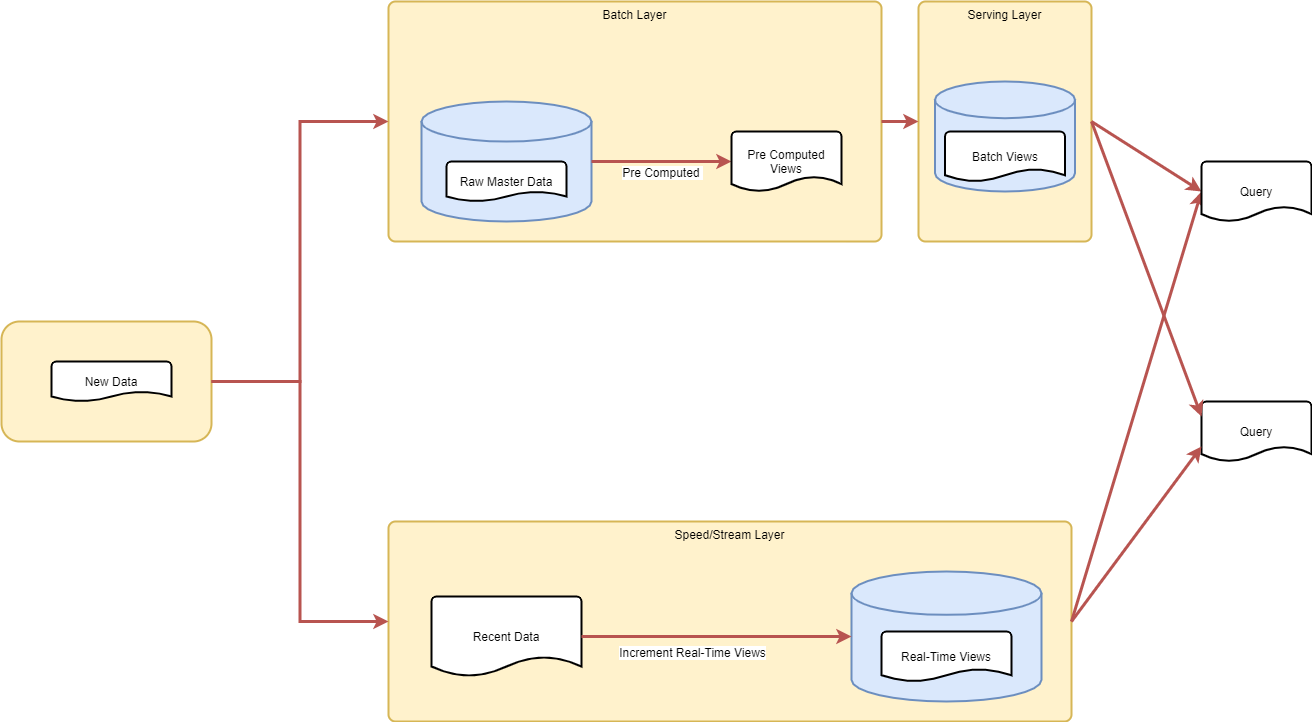

The diagram above was exported from draw.io. Its source (the exported page's mxGraphModel, read from the mxfile embedded in the PNG):
<mxGraphModel dx="1422" dy="982" grid="1" gridSize="10" guides="1" tooltips="1" connect="1" arrows="1" fold="1" page="1" pageScale="1" pageWidth="827" pageHeight="1169" math="0" shadow="0">
  <root>
    <mxCell id="0" />
    <mxCell id="1" parent="0" />
    <mxCell id="yCEOfrsb8HVvXAHK67K7-11" value="" style="rounded=1;whiteSpace=wrap;html=1;fillColor=#fff2cc;strokeColor=#d6b656;strokeWidth=2;" vertex="1" parent="1">
      <mxGeometry x="150" y="520" width="210" height="120" as="geometry" />
    </mxCell>
    <mxCell id="4eAtSQOCoEn_z89LSjZU-6" value="&lt;div&gt;Batch Layer&lt;/div&gt;" style="rounded=1;whiteSpace=wrap;html=1;absoluteArcSize=1;arcSize=14;strokeWidth=2;fillColor=#fff2cc;strokeColor=#d6b656;verticalAlign=top;" parent="1" vertex="1">
      <mxGeometry x="537" y="200" width="493" height="240" as="geometry" />
    </mxCell>
    <mxCell id="4eAtSQOCoEn_z89LSjZU-7" value="Speed/Stream Layer" style="rounded=1;whiteSpace=wrap;html=1;absoluteArcSize=1;arcSize=14;strokeWidth=2;fillColor=#fff2cc;strokeColor=#d6b656;verticalAlign=top;" parent="1" vertex="1">
      <mxGeometry x="537" y="720" width="683" height="200" as="geometry" />
    </mxCell>
    <mxCell id="4eAtSQOCoEn_z89LSjZU-8" value="" style="strokeWidth=2;html=1;shape=mxgraph.flowchart.database;whiteSpace=wrap;fillColor=#dae8fc;strokeColor=#6c8ebf;" parent="1" vertex="1">
      <mxGeometry x="570" y="300" width="170" height="120" as="geometry" />
    </mxCell>
    <mxCell id="4eAtSQOCoEn_z89LSjZU-25" value="" style="endArrow=classic;html=1;entryX=0;entryY=0.5;entryDx=0;entryDy=0;entryPerimeter=0;strokeWidth=3;fillColor=#f8cecc;strokeColor=#b85450;" parent="1" source="4eAtSQOCoEn_z89LSjZU-8" target="4eAtSQOCoEn_z89LSjZU-26" edge="1">
      <mxGeometry width="50" height="50" relative="1" as="geometry">
        <mxPoint x="810" y="410" as="sourcePoint" />
        <mxPoint x="860" y="360" as="targetPoint" />
      </mxGeometry>
    </mxCell>
    <mxCell id="4eAtSQOCoEn_z89LSjZU-27" value="&lt;div&gt;Pre Computed &lt;br&gt;&lt;/div&gt;" style="text;html=1;align=center;verticalAlign=middle;resizable=0;points=[];;labelBackgroundColor=#ffffff;" parent="4eAtSQOCoEn_z89LSjZU-25" vertex="1" connectable="0">
      <mxGeometry x="0.3286" y="-2" relative="1" as="geometry">
        <mxPoint x="-22.94" y="8" as="offset" />
      </mxGeometry>
    </mxCell>
    <mxCell id="4eAtSQOCoEn_z89LSjZU-26" value="&lt;div&gt;Pre Computed Views&lt;/div&gt;" style="strokeWidth=2;html=1;shape=mxgraph.flowchart.document2;whiteSpace=wrap;size=0.25;" parent="1" vertex="1">
      <mxGeometry x="880" y="330" width="110" height="60" as="geometry" />
    </mxCell>
    <mxCell id="4eAtSQOCoEn_z89LSjZU-29" value="Serving Layer" style="rounded=1;whiteSpace=wrap;html=1;absoluteArcSize=1;arcSize=14;strokeWidth=2;fillColor=#fff2cc;strokeColor=#d6b656;verticalAlign=top;" parent="1" vertex="1">
      <mxGeometry x="1067" y="200" width="173" height="240" as="geometry" />
    </mxCell>
    <mxCell id="4eAtSQOCoEn_z89LSjZU-30" value="" style="strokeWidth=2;html=1;shape=mxgraph.flowchart.database;whiteSpace=wrap;fillColor=#dae8fc;strokeColor=#6c8ebf;" parent="1" vertex="1">
      <mxGeometry x="1083.5" y="280" width="140" height="110" as="geometry" />
    </mxCell>
    <mxCell id="4eAtSQOCoEn_z89LSjZU-31" value="Batch Views" style="strokeWidth=2;html=1;shape=mxgraph.flowchart.document2;whiteSpace=wrap;size=0.25;" parent="1" vertex="1">
      <mxGeometry x="1093.5" y="330" width="120" height="50" as="geometry" />
    </mxCell>
    <mxCell id="4eAtSQOCoEn_z89LSjZU-33" value="&lt;div&gt;Raw Master Data&lt;/div&gt;" style="strokeWidth=2;html=1;shape=mxgraph.flowchart.document2;whiteSpace=wrap;size=0.25;" parent="1" vertex="1">
      <mxGeometry x="595" y="360" width="120" height="40" as="geometry" />
    </mxCell>
    <mxCell id="4eAtSQOCoEn_z89LSjZU-34" value="" style="endArrow=classic;html=1;exitX=1;exitY=0.5;exitDx=0;exitDy=0;entryX=0;entryY=0.5;entryDx=0;entryDy=0;strokeWidth=3;fillColor=#f8cecc;strokeColor=#b85450;" parent="1" source="4eAtSQOCoEn_z89LSjZU-6" target="4eAtSQOCoEn_z89LSjZU-29" edge="1">
      <mxGeometry width="50" height="50" relative="1" as="geometry">
        <mxPoint x="1020" y="520" as="sourcePoint" />
        <mxPoint x="1070" y="470" as="targetPoint" />
      </mxGeometry>
    </mxCell>
    <mxCell id="4eAtSQOCoEn_z89LSjZU-35" value="Recent Data" style="strokeWidth=2;html=1;shape=mxgraph.flowchart.document2;whiteSpace=wrap;size=0.25;" parent="1" vertex="1">
      <mxGeometry x="580" y="795" width="150" height="80" as="geometry" />
    </mxCell>
    <mxCell id="4eAtSQOCoEn_z89LSjZU-36" value="" style="strokeWidth=2;html=1;shape=mxgraph.flowchart.database;whiteSpace=wrap;fillColor=#dae8fc;strokeColor=#6c8ebf;" parent="1" vertex="1">
      <mxGeometry x="1000" y="770" width="190" height="130" as="geometry" />
    </mxCell>
    <mxCell id="4eAtSQOCoEn_z89LSjZU-37" value="" style="endArrow=classic;html=1;exitX=1;exitY=0.5;exitDx=0;exitDy=0;exitPerimeter=0;entryX=0;entryY=0.5;entryDx=0;entryDy=0;entryPerimeter=0;strokeWidth=3;fillColor=#f8cecc;strokeColor=#b85450;" parent="1" source="4eAtSQOCoEn_z89LSjZU-35" target="4eAtSQOCoEn_z89LSjZU-36" edge="1">
      <mxGeometry width="50" height="50" relative="1" as="geometry">
        <mxPoint x="390" y="990" as="sourcePoint" />
        <mxPoint x="440" y="940" as="targetPoint" />
      </mxGeometry>
    </mxCell>
    <mxCell id="4eAtSQOCoEn_z89LSjZU-38" value="Increment Real-Time Views" style="text;html=1;align=center;verticalAlign=middle;resizable=0;points=[];;labelBackgroundColor=#ffffff;" parent="4eAtSQOCoEn_z89LSjZU-37" vertex="1" connectable="0">
      <mxGeometry x="-0.3111" relative="1" as="geometry">
        <mxPoint x="17.06" y="15" as="offset" />
      </mxGeometry>
    </mxCell>
    <mxCell id="4eAtSQOCoEn_z89LSjZU-39" value="Real-Time Views" style="strokeWidth=2;html=1;shape=mxgraph.flowchart.document2;whiteSpace=wrap;size=0.25;" parent="1" vertex="1">
      <mxGeometry x="1030" y="830" width="130" height="50" as="geometry" />
    </mxCell>
    <mxCell id="WugktBRUqWRJTnQ7Js2J-3" value="" style="endArrow=classic;html=1;exitX=1;exitY=0.5;exitDx=0;exitDy=0;entryX=0;entryY=0.5;entryDx=0;entryDy=0;entryPerimeter=0;strokeWidth=3;fillColor=#f8cecc;strokeColor=#b85450;" parent="1" source="4eAtSQOCoEn_z89LSjZU-29" target="WugktBRUqWRJTnQ7Js2J-5" edge="1">
      <mxGeometry width="50" height="50" relative="1" as="geometry">
        <mxPoint x="1200" y="540" as="sourcePoint" />
        <mxPoint x="1420" y="400" as="targetPoint" />
      </mxGeometry>
    </mxCell>
    <mxCell id="WugktBRUqWRJTnQ7Js2J-4" value="" style="endArrow=classic;html=1;exitX=1;exitY=0.5;exitDx=0;exitDy=0;entryX=0;entryY=0.5;entryDx=0;entryDy=0;entryPerimeter=0;strokeWidth=3;fillColor=#f8cecc;strokeColor=#b85450;" parent="1" source="4eAtSQOCoEn_z89LSjZU-7" target="WugktBRUqWRJTnQ7Js2J-5" edge="1">
      <mxGeometry width="50" height="50" relative="1" as="geometry">
        <mxPoint x="1260" y="790" as="sourcePoint" />
        <mxPoint x="1420" y="430" as="targetPoint" />
      </mxGeometry>
    </mxCell>
    <mxCell id="WugktBRUqWRJTnQ7Js2J-5" value="Query" style="strokeWidth=2;html=1;shape=mxgraph.flowchart.document2;whiteSpace=wrap;size=0.25;" parent="1" vertex="1">
      <mxGeometry x="1350" y="360" width="110" height="60" as="geometry" />
    </mxCell>
    <mxCell id="WugktBRUqWRJTnQ7Js2J-6" value="Query" style="strokeWidth=2;html=1;shape=mxgraph.flowchart.document2;whiteSpace=wrap;size=0.25;" parent="1" vertex="1">
      <mxGeometry x="1350" y="600" width="110" height="60" as="geometry" />
    </mxCell>
    <mxCell id="WugktBRUqWRJTnQ7Js2J-7" value="" style="endArrow=classic;html=1;exitX=1;exitY=0.5;exitDx=0;exitDy=0;entryX=0;entryY=0.25;entryDx=0;entryDy=0;entryPerimeter=0;strokeWidth=3;fillColor=#f8cecc;strokeColor=#b85450;" parent="1" source="4eAtSQOCoEn_z89LSjZU-29" target="WugktBRUqWRJTnQ7Js2J-6" edge="1">
      <mxGeometry width="50" height="50" relative="1" as="geometry">
        <mxPoint x="1140" y="550" as="sourcePoint" />
        <mxPoint x="1190" y="500" as="targetPoint" />
      </mxGeometry>
    </mxCell>
    <mxCell id="WugktBRUqWRJTnQ7Js2J-8" value="" style="endArrow=classic;html=1;exitX=1;exitY=0.5;exitDx=0;exitDy=0;entryX=0;entryY=0.75;entryDx=0;entryDy=0;entryPerimeter=0;strokeWidth=3;fillColor=#f8cecc;strokeColor=#b85450;" parent="1" source="4eAtSQOCoEn_z89LSjZU-7" target="WugktBRUqWRJTnQ7Js2J-6" edge="1">
      <mxGeometry width="50" height="50" relative="1" as="geometry">
        <mxPoint x="1280" y="810" as="sourcePoint" />
        <mxPoint x="1330" y="760" as="targetPoint" />
      </mxGeometry>
    </mxCell>
    <mxCell id="yCEOfrsb8HVvXAHK67K7-7" value="" style="edgeStyle=orthogonalEdgeStyle;rounded=0;orthogonalLoop=1;jettySize=auto;html=1;entryX=0;entryY=0.5;entryDx=0;entryDy=0;strokeWidth=3;fillColor=#f8cecc;strokeColor=#b85450;exitX=1;exitY=0.5;exitDx=0;exitDy=0;" edge="1" parent="1" source="yCEOfrsb8HVvXAHK67K7-11" target="4eAtSQOCoEn_z89LSjZU-6">
      <mxGeometry relative="1" as="geometry">
        <mxPoint x="360" y="540" as="sourcePoint" />
        <mxPoint x="460" y="560" as="targetPoint" />
      </mxGeometry>
    </mxCell>
    <mxCell id="yCEOfrsb8HVvXAHK67K7-8" value="" style="edgeStyle=orthogonalEdgeStyle;rounded=0;orthogonalLoop=1;jettySize=auto;html=1;entryX=0;entryY=0.5;entryDx=0;entryDy=0;strokeWidth=3;fillColor=#f8cecc;strokeColor=#b85450;exitX=1;exitY=0.5;exitDx=0;exitDy=0;" edge="1" parent="1" source="yCEOfrsb8HVvXAHK67K7-11" target="4eAtSQOCoEn_z89LSjZU-7">
      <mxGeometry relative="1" as="geometry">
        <mxPoint x="380" y="560" as="sourcePoint" />
        <mxPoint x="547" y="330" as="targetPoint" />
      </mxGeometry>
    </mxCell>
    <mxCell id="yCEOfrsb8HVvXAHK67K7-10" value="New Data" style="strokeWidth=2;html=1;shape=mxgraph.flowchart.document2;whiteSpace=wrap;size=0.25;" vertex="1" parent="1">
      <mxGeometry x="200" y="560" width="120" height="40" as="geometry" />
    </mxCell>
  </root>
</mxGraphModel>